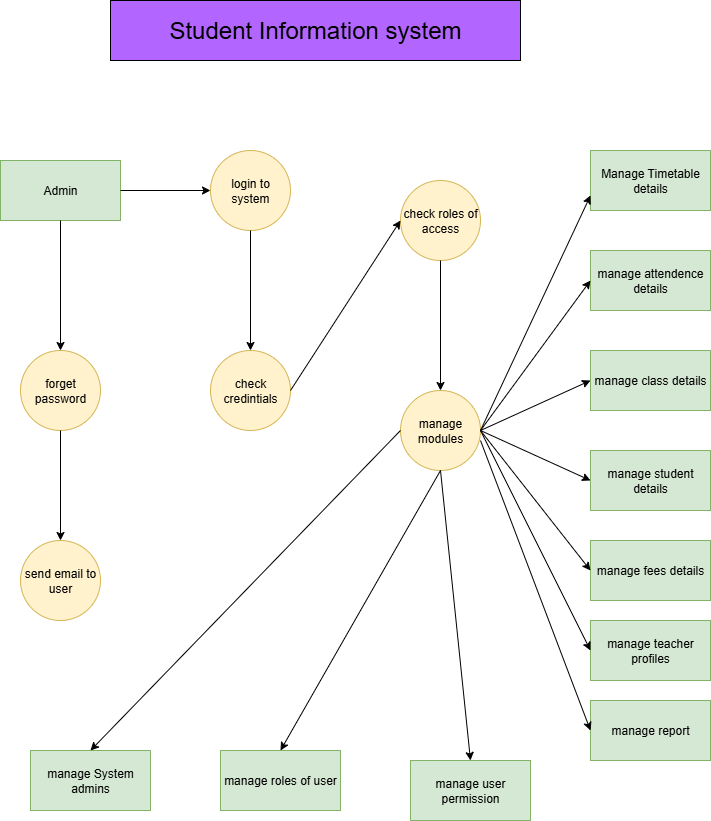

The diagram above was exported from draw.io. Its source (the exported page's mxGraphModel, read from the mxfile embedded in the PNG):
<mxGraphModel dx="1591" dy="1025" grid="1" gridSize="10" guides="1" tooltips="1" connect="1" arrows="1" fold="1" page="1" pageScale="1" pageWidth="850" pageHeight="1100" math="0" shadow="0">
  <root>
    <mxCell id="0" />
    <mxCell id="1" parent="0" />
    <mxCell id="WYDCXrjTu4nbpt2e_xE2-2" value="manage student details" style="rounded=0;whiteSpace=wrap;html=1;fillColor=#d5e8d4;strokeColor=#82b366;" vertex="1" parent="1">
      <mxGeometry x="680" y="550" width="120" height="60" as="geometry" />
    </mxCell>
    <mxCell id="WYDCXrjTu4nbpt2e_xE2-3" value="manage class details" style="rounded=0;whiteSpace=wrap;html=1;fillColor=#d5e8d4;strokeColor=#82b366;" vertex="1" parent="1">
      <mxGeometry x="680" y="450" width="120" height="60" as="geometry" />
    </mxCell>
    <mxCell id="WYDCXrjTu4nbpt2e_xE2-4" value="manage attendence details" style="rounded=0;whiteSpace=wrap;html=1;fillColor=#d5e8d4;strokeColor=#82b366;" vertex="1" parent="1">
      <mxGeometry x="680" y="350" width="120" height="60" as="geometry" />
    </mxCell>
    <mxCell id="WYDCXrjTu4nbpt2e_xE2-5" value="manage report" style="rounded=0;whiteSpace=wrap;html=1;fillColor=#d5e8d4;strokeColor=#82b366;" vertex="1" parent="1">
      <mxGeometry x="680" y="800" width="120" height="60" as="geometry" />
    </mxCell>
    <mxCell id="WYDCXrjTu4nbpt2e_xE2-6" value="manage roles of user" style="rounded=0;whiteSpace=wrap;html=1;fillColor=#d5e8d4;strokeColor=#82b366;" vertex="1" parent="1">
      <mxGeometry x="310" y="850" width="120" height="60" as="geometry" />
    </mxCell>
    <mxCell id="WYDCXrjTu4nbpt2e_xE2-7" value="manage System admins" style="rounded=0;whiteSpace=wrap;html=1;fillColor=#d5e8d4;strokeColor=#82b366;" vertex="1" parent="1">
      <mxGeometry x="120" y="850" width="120" height="60" as="geometry" />
    </mxCell>
    <mxCell id="WYDCXrjTu4nbpt2e_xE2-9" value="Admin" style="rounded=0;whiteSpace=wrap;html=1;fillColor=#d5e8d4;strokeColor=#82b366;" vertex="1" parent="1">
      <mxGeometry x="90" y="260" width="120" height="60" as="geometry" />
    </mxCell>
    <mxCell id="WYDCXrjTu4nbpt2e_xE2-10" value="&lt;font style=&quot;font-size: 24px;&quot;&gt;Student Information system&lt;/font&gt;" style="rounded=0;whiteSpace=wrap;html=1;fillColor=#B266FF;" vertex="1" parent="1">
      <mxGeometry x="200" y="100" width="410" height="60" as="geometry" />
    </mxCell>
    <mxCell id="WYDCXrjTu4nbpt2e_xE2-12" value="manage teacher profiles" style="rounded=0;whiteSpace=wrap;html=1;fillColor=#d5e8d4;strokeColor=#82b366;" vertex="1" parent="1">
      <mxGeometry x="680" y="720" width="120" height="60" as="geometry" />
    </mxCell>
    <mxCell id="WYDCXrjTu4nbpt2e_xE2-14" value="manage user permission" style="rounded=0;whiteSpace=wrap;html=1;fillColor=#d5e8d4;strokeColor=#82b366;" vertex="1" parent="1">
      <mxGeometry x="500" y="860" width="120" height="60" as="geometry" />
    </mxCell>
    <mxCell id="WYDCXrjTu4nbpt2e_xE2-15" value="Manage Timetable details" style="rounded=0;whiteSpace=wrap;html=1;fillColor=#d5e8d4;strokeColor=#82b366;" vertex="1" parent="1">
      <mxGeometry x="680" y="250" width="120" height="60" as="geometry" />
    </mxCell>
    <mxCell id="WYDCXrjTu4nbpt2e_xE2-16" value="manage fees details" style="rounded=0;whiteSpace=wrap;html=1;fillColor=#d5e8d4;strokeColor=#82b366;" vertex="1" parent="1">
      <mxGeometry x="680" y="640" width="120" height="60" as="geometry" />
    </mxCell>
    <mxCell id="WYDCXrjTu4nbpt2e_xE2-17" value="manage modules" style="ellipse;whiteSpace=wrap;html=1;aspect=fixed;fillColor=#fff2cc;strokeColor=#d6b656;" vertex="1" parent="1">
      <mxGeometry x="490" y="490" width="80" height="80" as="geometry" />
    </mxCell>
    <mxCell id="WYDCXrjTu4nbpt2e_xE2-18" value="check credintials" style="ellipse;whiteSpace=wrap;html=1;aspect=fixed;fillColor=#fff2cc;strokeColor=#d6b656;" vertex="1" parent="1">
      <mxGeometry x="300" y="450" width="80" height="80" as="geometry" />
    </mxCell>
    <mxCell id="WYDCXrjTu4nbpt2e_xE2-19" value="send email to user" style="ellipse;whiteSpace=wrap;html=1;aspect=fixed;fillColor=#fff2cc;strokeColor=#d6b656;" vertex="1" parent="1">
      <mxGeometry x="110" y="640" width="80" height="80" as="geometry" />
    </mxCell>
    <mxCell id="WYDCXrjTu4nbpt2e_xE2-20" value="forget password" style="ellipse;whiteSpace=wrap;html=1;aspect=fixed;fillColor=#fff2cc;strokeColor=#d6b656;" vertex="1" parent="1">
      <mxGeometry x="110" y="450" width="80" height="80" as="geometry" />
    </mxCell>
    <mxCell id="WYDCXrjTu4nbpt2e_xE2-21" value="check roles of access" style="ellipse;whiteSpace=wrap;html=1;aspect=fixed;fillColor=#fff2cc;strokeColor=#d6b656;" vertex="1" parent="1">
      <mxGeometry x="490" y="280" width="80" height="80" as="geometry" />
    </mxCell>
    <mxCell id="WYDCXrjTu4nbpt2e_xE2-22" value="login to system" style="ellipse;whiteSpace=wrap;html=1;aspect=fixed;fillColor=#fff2cc;strokeColor=#d6b656;" vertex="1" parent="1">
      <mxGeometry x="300" y="250" width="80" height="80" as="geometry" />
    </mxCell>
    <mxCell id="WYDCXrjTu4nbpt2e_xE2-23" value="" style="endArrow=classic;html=1;rounded=0;exitX=1;exitY=0.5;exitDx=0;exitDy=0;entryX=0;entryY=0.5;entryDx=0;entryDy=0;" edge="1" parent="1" source="WYDCXrjTu4nbpt2e_xE2-18" target="WYDCXrjTu4nbpt2e_xE2-21">
      <mxGeometry width="50" height="50" relative="1" as="geometry">
        <mxPoint x="450" y="560" as="sourcePoint" />
        <mxPoint x="500" y="510" as="targetPoint" />
      </mxGeometry>
    </mxCell>
    <mxCell id="WYDCXrjTu4nbpt2e_xE2-24" value="" style="endArrow=classic;html=1;rounded=0;exitX=0.5;exitY=1;exitDx=0;exitDy=0;entryX=0.5;entryY=0;entryDx=0;entryDy=0;" edge="1" parent="1" source="WYDCXrjTu4nbpt2e_xE2-22" target="WYDCXrjTu4nbpt2e_xE2-18">
      <mxGeometry width="50" height="50" relative="1" as="geometry">
        <mxPoint x="450" y="560" as="sourcePoint" />
        <mxPoint x="320" y="480" as="targetPoint" />
      </mxGeometry>
    </mxCell>
    <mxCell id="WYDCXrjTu4nbpt2e_xE2-25" value="" style="endArrow=classic;html=1;rounded=0;exitX=1;exitY=0.5;exitDx=0;exitDy=0;entryX=0;entryY=0.5;entryDx=0;entryDy=0;" edge="1" parent="1" source="WYDCXrjTu4nbpt2e_xE2-9" target="WYDCXrjTu4nbpt2e_xE2-22">
      <mxGeometry width="50" height="50" relative="1" as="geometry">
        <mxPoint x="450" y="560" as="sourcePoint" />
        <mxPoint x="500" y="510" as="targetPoint" />
      </mxGeometry>
    </mxCell>
    <mxCell id="WYDCXrjTu4nbpt2e_xE2-27" value="" style="endArrow=classic;html=1;rounded=0;exitX=0.5;exitY=1;exitDx=0;exitDy=0;entryX=0.5;entryY=0;entryDx=0;entryDy=0;" edge="1" parent="1" source="WYDCXrjTu4nbpt2e_xE2-21" target="WYDCXrjTu4nbpt2e_xE2-17">
      <mxGeometry width="50" height="50" relative="1" as="geometry">
        <mxPoint x="500" y="460" as="sourcePoint" />
        <mxPoint x="550" y="410" as="targetPoint" />
      </mxGeometry>
    </mxCell>
    <mxCell id="WYDCXrjTu4nbpt2e_xE2-28" value="" style="endArrow=classic;html=1;rounded=0;exitX=0.5;exitY=1;exitDx=0;exitDy=0;entryX=0.5;entryY=0;entryDx=0;entryDy=0;" edge="1" parent="1" source="WYDCXrjTu4nbpt2e_xE2-9" target="WYDCXrjTu4nbpt2e_xE2-20">
      <mxGeometry width="50" height="50" relative="1" as="geometry">
        <mxPoint x="240" y="620" as="sourcePoint" />
        <mxPoint x="290" y="570" as="targetPoint" />
      </mxGeometry>
    </mxCell>
    <mxCell id="WYDCXrjTu4nbpt2e_xE2-29" value="" style="endArrow=classic;html=1;rounded=0;exitX=0.5;exitY=1;exitDx=0;exitDy=0;entryX=0.5;entryY=0;entryDx=0;entryDy=0;" edge="1" parent="1" source="WYDCXrjTu4nbpt2e_xE2-20" target="WYDCXrjTu4nbpt2e_xE2-19">
      <mxGeometry width="50" height="50" relative="1" as="geometry">
        <mxPoint x="450" y="560" as="sourcePoint" />
        <mxPoint x="500" y="510" as="targetPoint" />
      </mxGeometry>
    </mxCell>
    <mxCell id="WYDCXrjTu4nbpt2e_xE2-30" value="" style="endArrow=classic;html=1;rounded=0;exitX=1;exitY=0.5;exitDx=0;exitDy=0;entryX=0;entryY=0.5;entryDx=0;entryDy=0;" edge="1" parent="1" source="WYDCXrjTu4nbpt2e_xE2-17" target="WYDCXrjTu4nbpt2e_xE2-16">
      <mxGeometry width="50" height="50" relative="1" as="geometry">
        <mxPoint x="450" y="560" as="sourcePoint" />
        <mxPoint x="500" y="510" as="targetPoint" />
      </mxGeometry>
    </mxCell>
    <mxCell id="WYDCXrjTu4nbpt2e_xE2-31" value="" style="endArrow=classic;html=1;rounded=0;exitX=1;exitY=0.5;exitDx=0;exitDy=0;entryX=0;entryY=0.5;entryDx=0;entryDy=0;" edge="1" parent="1" source="WYDCXrjTu4nbpt2e_xE2-17" target="WYDCXrjTu4nbpt2e_xE2-2">
      <mxGeometry width="50" height="50" relative="1" as="geometry">
        <mxPoint x="450" y="560" as="sourcePoint" />
        <mxPoint x="500" y="510" as="targetPoint" />
      </mxGeometry>
    </mxCell>
    <mxCell id="WYDCXrjTu4nbpt2e_xE2-32" value="" style="endArrow=classic;html=1;rounded=0;exitX=1;exitY=0.5;exitDx=0;exitDy=0;entryX=0;entryY=0.5;entryDx=0;entryDy=0;" edge="1" parent="1" source="WYDCXrjTu4nbpt2e_xE2-17" target="WYDCXrjTu4nbpt2e_xE2-3">
      <mxGeometry width="50" height="50" relative="1" as="geometry">
        <mxPoint x="450" y="560" as="sourcePoint" />
        <mxPoint x="500" y="510" as="targetPoint" />
      </mxGeometry>
    </mxCell>
    <mxCell id="WYDCXrjTu4nbpt2e_xE2-33" value="" style="endArrow=classic;html=1;rounded=0;exitX=1;exitY=0.5;exitDx=0;exitDy=0;entryX=0;entryY=0.5;entryDx=0;entryDy=0;" edge="1" parent="1" source="WYDCXrjTu4nbpt2e_xE2-17" target="WYDCXrjTu4nbpt2e_xE2-4">
      <mxGeometry width="50" height="50" relative="1" as="geometry">
        <mxPoint x="450" y="560" as="sourcePoint" />
        <mxPoint x="500" y="510" as="targetPoint" />
      </mxGeometry>
    </mxCell>
    <mxCell id="WYDCXrjTu4nbpt2e_xE2-34" value="" style="endArrow=classic;html=1;rounded=0;entryX=0.5;entryY=0;entryDx=0;entryDy=0;exitX=0.5;exitY=1;exitDx=0;exitDy=0;" edge="1" parent="1" source="WYDCXrjTu4nbpt2e_xE2-17" target="WYDCXrjTu4nbpt2e_xE2-14">
      <mxGeometry width="50" height="50" relative="1" as="geometry">
        <mxPoint x="530" y="580" as="sourcePoint" />
        <mxPoint x="500" y="510" as="targetPoint" />
      </mxGeometry>
    </mxCell>
    <mxCell id="WYDCXrjTu4nbpt2e_xE2-35" value="" style="endArrow=classic;html=1;rounded=0;exitX=0.5;exitY=1;exitDx=0;exitDy=0;entryX=0.5;entryY=0;entryDx=0;entryDy=0;" edge="1" parent="1" source="WYDCXrjTu4nbpt2e_xE2-17" target="WYDCXrjTu4nbpt2e_xE2-6">
      <mxGeometry width="50" height="50" relative="1" as="geometry">
        <mxPoint x="450" y="560" as="sourcePoint" />
        <mxPoint x="500" y="510" as="targetPoint" />
      </mxGeometry>
    </mxCell>
    <mxCell id="WYDCXrjTu4nbpt2e_xE2-36" value="" style="endArrow=classic;html=1;rounded=0;exitX=0;exitY=0.5;exitDx=0;exitDy=0;entryX=0.5;entryY=0;entryDx=0;entryDy=0;" edge="1" parent="1" source="WYDCXrjTu4nbpt2e_xE2-17" target="WYDCXrjTu4nbpt2e_xE2-7">
      <mxGeometry width="50" height="50" relative="1" as="geometry">
        <mxPoint x="450" y="560" as="sourcePoint" />
        <mxPoint x="500" y="510" as="targetPoint" />
      </mxGeometry>
    </mxCell>
    <mxCell id="WYDCXrjTu4nbpt2e_xE2-37" value="" style="endArrow=classic;html=1;rounded=0;exitX=1;exitY=0.5;exitDx=0;exitDy=0;entryX=0;entryY=0.75;entryDx=0;entryDy=0;" edge="1" parent="1" source="WYDCXrjTu4nbpt2e_xE2-17" target="WYDCXrjTu4nbpt2e_xE2-15">
      <mxGeometry width="50" height="50" relative="1" as="geometry">
        <mxPoint x="430" y="620" as="sourcePoint" />
        <mxPoint x="610" y="390" as="targetPoint" />
      </mxGeometry>
    </mxCell>
    <mxCell id="WYDCXrjTu4nbpt2e_xE2-38" style="edgeStyle=orthogonalEdgeStyle;rounded=0;orthogonalLoop=1;jettySize=auto;html=1;exitX=0.5;exitY=1;exitDx=0;exitDy=0;" edge="1" parent="1" source="WYDCXrjTu4nbpt2e_xE2-2" target="WYDCXrjTu4nbpt2e_xE2-2">
      <mxGeometry relative="1" as="geometry" />
    </mxCell>
    <mxCell id="WYDCXrjTu4nbpt2e_xE2-39" value="" style="endArrow=classic;html=1;rounded=0;exitX=1;exitY=0.5;exitDx=0;exitDy=0;entryX=0;entryY=0.5;entryDx=0;entryDy=0;" edge="1" parent="1" source="WYDCXrjTu4nbpt2e_xE2-17" target="WYDCXrjTu4nbpt2e_xE2-12">
      <mxGeometry width="50" height="50" relative="1" as="geometry">
        <mxPoint x="570" y="700" as="sourcePoint" />
        <mxPoint x="620" y="650" as="targetPoint" />
      </mxGeometry>
    </mxCell>
    <mxCell id="WYDCXrjTu4nbpt2e_xE2-40" value="" style="endArrow=classic;html=1;rounded=0;entryX=0;entryY=0.5;entryDx=0;entryDy=0;" edge="1" parent="1" target="WYDCXrjTu4nbpt2e_xE2-5">
      <mxGeometry width="50" height="50" relative="1" as="geometry">
        <mxPoint x="570" y="540" as="sourcePoint" />
        <mxPoint x="630" y="660" as="targetPoint" />
      </mxGeometry>
    </mxCell>
  </root>
</mxGraphModel>